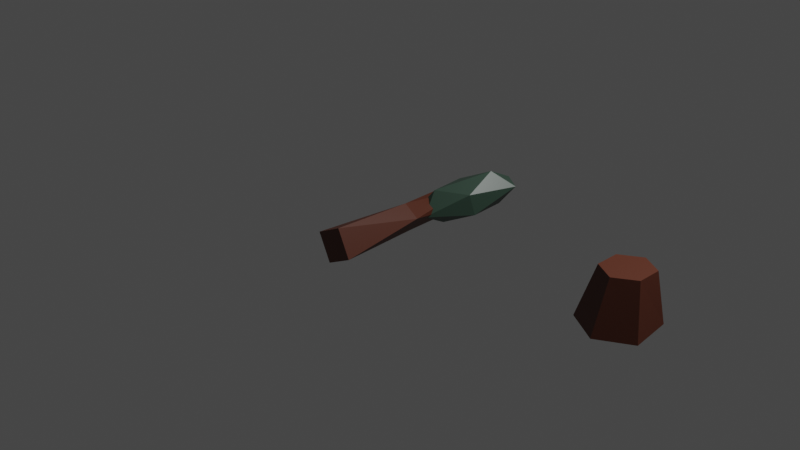 # Source: tree.blend  (saved by Blender 2.82.7; exported with 4.5.12 LTS)
import bpy
from mathutils import Matrix  # noqa: F401  (used for matrix-valued properties, if any)

bpy.ops.wm.read_factory_settings(use_empty=True)
scene = bpy.context.scene
scene.name = 'Scene'

# ---- collections
col_collection = bpy.data.collections.new('Collection'); scene.collection.children.link(col_collection)

# ---- materials (node trees are filled in below, after node groups)
mat_branch = bpy.data.materials.new('Branch')
mat_branch.use_transparent_shadow = False
mat_leaf = bpy.data.materials.new('Leaf')
mat_leaf.alpha_threshold = 0.0
mat_leaf.use_transparent_shadow = False
mat_leaf.line_color = (0.0, 0.0, 0.0, 1.0)

# ---- material node trees
mat_branch.use_nodes = True; mat_branch.node_tree.nodes.clear()
_N = mat_branch.node_tree.nodes; _L = mat_branch.node_tree.links
n0 = _N.new('ShaderNodeOutputMaterial'); n0.name = 'Material Output'; n0.location = (300, 300)
n1 = _N.new('ShaderNodeBsdfPrincipled'); n1.name = 'Principled BSDF'; n1.location = (10, 300)
n1.distribution = 'GGX'
n1.subsurface_method = 'BURLEY'
n1.inputs[0].default_value = (0.1025, 0.0264, 0.0122, 1.0)
n1.inputs[3].default_value = 1.45
n1.inputs[27].default_value = (0.0, 0.0, 0.0, 1.0)
n1.inputs[28].default_value = 1.0
_L.new(n1.outputs[0], n0.inputs[0])
n0.is_active_output = True
mat_leaf.use_nodes = True; mat_leaf.node_tree.nodes.clear()
_N = mat_leaf.node_tree.nodes; _L = mat_leaf.node_tree.links
n0 = _N.new('ShaderNodeOutputMaterial'); n0.name = 'Material Output'; n0.location = (300, 300)
n1 = _N.new('ShaderNodeBsdfPrincipled'); n1.name = 'Principled BSDF'; n1.location = (10, 300)
n1.distribution = 'GGX'
n1.subsurface_method = 'BURLEY'
n1.inputs[0].default_value = (0.04103, 0.07658, 0.0555, 1.0)
n1.inputs[2].default_value = 0.4
n1.inputs[3].default_value = 1.45
n1.inputs[27].default_value = (0.0, 0.0, 0.0, 1.0)
n1.inputs[28].default_value = 1.0
_L.new(n1.outputs[0], n0.inputs[0])
n0.is_active_output = True

# ---- world
world_world = bpy.data.worlds.new('World'); scene.world = world_world
world_world.use_nodes = True; world_world.node_tree.nodes.clear()
_N = world_world.node_tree.nodes; _L = world_world.node_tree.links
n0 = _N.new('ShaderNodeOutputWorld'); n0.name = 'World Output'; n0.location = (300, 300)
n1 = _N.new('ShaderNodeBackground'); n1.name = 'Background'; n1.location = (10, 300)
n1.inputs[0].default_value = (0.05088, 0.05088, 0.05088, 1.0)
_L.new(n1.outputs[0], n0.inputs[0])
n0.is_active_output = True
world_world.color = (0.05088, 0.05088, 0.05088)
world_world.use_sun_shadow = False
world_world.sun_shadow_jitter_overblur = 0.0

# ---- cameras
cam_camera = bpy.data.cameras.new('Camera')
cam_camera.clip_end = 100.0
cam_camera.ortho_scale = 7.314

# ---- lights
light_light = bpy.data.lights.new('Light', 'POINT')
light_light.transmission_factor = 0.0
light_light.energy = 1000.0
light_light.shadow_soft_size = 0.1
light_light.shadow_maximum_resolution = 0.006
light_light.use_absolute_resolution = True

# ---- meshes
me_cube_004 = bpy.data.meshes.new('Cube.004')
me_cube_004.from_pydata([(0.05444, -0.139, -0.1279), (-0.05444, -0.139, 0.1279), (0.05444, 0.139, -0.1279), (-0.05444, 0.139, 0.1279), (2.295, -0.04353, -0.05337), (2.295, -0.04353, 0.05338), (2.357, 0.04353, -0.05337), (2.357, 0.04353, 0.05338), (0.8771, 0.2153, 0.0758), (0.8045, 0.2153, 0.2712), (0.8771, 0.006796, 0.0758), (0.8045, 0.006796, 0.2712), (-0.4938, 4.061, -3.571), (0.7443, -5.05, 2.915), (-0.8879, 4.089, -3.392), (0.6277, -5.041, 2.968), (-0.977, 4.383, -2.945), (0.6013, -4.955, 3.1), (-0.672, 4.649, -2.677), (0.6915, -4.876, 3.18), (-0.278, 4.62, -2.856), (0.8081, -4.884, 3.126), (-0.1889, 4.327, -3.304), (0.8345, -4.971, 2.994), (-0.3106, 0.6955, -0.9321), (0.7577, -2.517, 1.036), (0.5505, -2.422, 1.083), (-0.6353, 0.8149, -0.8443), (0.5032, -2.266, 1.32), (-0.7085, 1.056, -0.477), (0.6631, -2.205, 1.511), (-0.4569, 1.178, -0.1975), (0.8703, -2.3, 1.464), (-0.1322, 1.058, -0.2853), (0.9176, -2.456, 1.227), (-0.05903, 0.8173, -0.6526), (0.6197, -2.743, 1.721), (0.7067, -2.913, 1.809), (0.5804, -2.873, 1.55), (0.6674, -3.044, 1.638), (-0.6905, -2.817, 2.186), (-0.6807, -2.887, 2.232), (-0.7388, -2.857, 2.146), (-0.7289, -2.928, 2.193), (0.1098, -3.037, 1.773), (0.1701, -3.167, 1.843), (0.1393, -2.939, 1.901), (0.1996, -3.069, 1.971), (0.6684, -3.528, 2.2), (0.7167, -3.613, 2.082), (0.6084, -3.452, 2.107), (0.6567, -3.537, 1.989), (-0.5065, -4.032, 3.021), (-0.5097, -4.077, 2.989), (-0.5571, -4.022, 3.016), (-0.5603, -4.067, 2.985), (0.1629, -3.701, 2.343), (0.1943, -3.769, 2.257), (0.2079, -3.758, 2.412), (0.2393, -3.825, 2.327), (0.3943, -1.859, 0.8863), (0.4763, -1.936, 1.165), (0.5777, -2.009, 0.7567), (0.6597, -2.086, 1.035), (-0.7275, -3.711, -0.02489), (-0.7175, -3.778, 0.07246), (-0.7029, -3.806, -0.09125), (-0.6929, -3.874, 0.006105), (0.2097, -2.823, 0.5637), (0.2667, -2.89, 0.7722), (0.0721, -2.711, 0.6609), (0.1291, -2.778, 0.8694), (0.03102, -0.786, 0.3743), (0.2558, -0.7837, 0.3562), (0.01882, -0.6616, 0.1341), (0.2436, -0.6593, 0.116), (-1.046, -3.137, -0.7782), (-0.9745, -3.184, -0.807), (-1.08, -3.163, -0.8823), (-1.009, -3.21, -0.9112), (-0.2609, -1.584, -0.3723), (-0.09436, -1.593, -0.3911), (-0.2517, -1.677, -0.1922), (-0.08521, -1.687, -0.2109), (0.2105, -0.544, 0.4729), (0.16, -0.8041, 0.34), (0.07419, -0.411, 0.3162), (0.02368, -0.6711, 0.1832), (-1.037, 0.2454, 2.766), (-1.082, 0.1533, 2.758), (-1.112, 0.3094, 2.782), (-1.157, 0.2172, 2.774), (-0.478, -0.2536, 1.122), (-0.5221, -0.4486, 1.031), (-0.3757, -0.3534, 1.24), (-0.4199, -0.5483, 1.149), (0.4615, -1.911, 0.7283), (0.3526, -1.911, 0.984), (0.4615, -1.633, 0.7283), (0.3526, -1.633, 0.984), (2.702, -1.816, 0.8027), (2.702, -1.816, 0.9095), (2.764, -1.729, 0.8027), (2.764, -1.729, 0.9095), (1.284, -1.557, 0.9319), (1.212, -1.557, 1.127), (1.284, -1.766, 0.9319), (1.212, -1.766, 1.127), (0.7336, -4.204, 2.298), (0.7135, -4.172, 2.511), (0.7688, -4.004, 2.276), (0.7488, -3.973, 2.489), (2.262, -4.699, 1.599), (2.284, -4.697, 1.673), (2.315, -4.652, 1.572), (2.337, -4.65, 1.646), (1.372, -4.154, 2.138), (1.363, -4.132, 2.297), (1.345, -4.303, 2.155), (1.337, -4.282, 2.314), (-0.2839, 0.9594, -0.8369), (-0.1295, 1.088, -0.6493), (-0.2224, 1.139, -1.038), (-0.068, 1.268, -0.8501), (0.4452, -1.383, -2.56), (0.523, -1.378, -2.516), (0.4825, -1.393, -2.669), (0.5602, -1.388, -2.625), (0.1828, 0.3142, -1.627), (0.3039, 0.4012, -1.492), (0.1366, 0.1792, -1.477), (0.2577, 0.2662, -1.341), (0.7852, -3.805, 2.362), (0.72, -3.881, 2.293), (0.7362, -3.704, 2.335), (0.671, -3.781, 2.266), (0.628, -3.473, 3.829), (0.5984, -3.498, 3.83), (0.6093, -3.433, 3.862), (0.5797, -3.458, 3.863), (0.6222, -3.61, 2.872), (0.5719, -3.667, 2.826), (0.659, -3.685, 2.892), (0.6087, -3.742, 2.846), (2.268, -4.487, 1.785), (1.7, -4.147, 2.335), (2.437, -4.436, 1.866), (2.718, -4.741, 1.355), (2.039, -4.72, 1.301), (1.468, -4.382, 2.025), (2.108, -4.193, 2.434), (2.71, -4.628, 1.913), (2.734, -4.866, 1.69), (1.699, -4.865, 1.838), (1.483, -4.459, 2.443), (2.075, -4.911, 2.038), (-0.3387, -3.961, 3.058), (-0.51, -3.653, 3.48), (-0.212, -3.958, 3.066), (-0.2005, -4.195, 2.724), (-0.6175, -4.064, 2.83), (-0.7512, -3.766, 3.364), (-0.2483, -3.759, 3.463), (-0.06348, -4.142, 3.065), (-0.1316, -4.304, 2.95), (-0.72, -4.137, 3.262), (-0.6585, -3.843, 3.636), (-0.455, -4.243, 3.316), (0.6702, -3.535, 3.799), (0.4447, -3.129, 4.355), (0.8368, -3.528, 3.809), (0.8521, -3.845, 3.362), (0.304, -3.69, 3.514), (0.1272, -3.277, 4.202), (0.788, -3.245, 4.316), (1.03, -3.73, 3.779), (0.9401, -3.93, 3.618), (0.1652, -3.707, 4.025), (0.2463, -3.32, 4.517), (0.5124, -3.812, 4.071), (2.745, -1.605, 0.8976), (2.106, -1.53, 1.115), (2.857, -1.5, 1.075), (3.246, -1.651, 0.7302), (2.702, -1.879, 0.2885), (2.023, -1.819, 0.6704), (2.424, -1.43, 1.443), (3.099, -1.585, 1.266), (3.207, -1.788, 1.051), (2.33, -2.181, 0.594), (1.955, -1.916, 1.071), (2.6, -2.1, 0.9987), (-0.9684, 0.1393, 2.355), (-0.6376, 1.021, 3.301), (-0.7966, -0.004326, 2.175), (-1.22, -0.5459, 1.605), (-1.585, 0.2071, 2.421), (-1.114, 1.085, 3.481), (-0.3779, 0.5386, 2.865), (-0.713, -0.4583, 1.93), (-0.9952, -0.6768, 1.842), (-1.378, 0.4406, 3.244), (-0.7995, 0.9952, 3.756), (-1.052, -0.01007, 2.912)], [], [(0, 1, 3, 2), (8, 9, 7, 6), (6, 7, 5, 4), (10, 11, 1, 0), (8, 6, 4, 10), (9, 3, 1, 11), (7, 9, 11, 5), (2, 8, 10, 0), (4, 5, 11, 10), (2, 3, 9, 8), (25, 13, 15, 26), (26, 15, 17, 28), (28, 17, 19, 30), (30, 19, 21, 32), (15, 13, 23, 21, 19, 17), (32, 21, 23, 34), (34, 23, 13, 25), (12, 14, 16, 18, 20, 22), (22, 35, 24, 12), (35, 34, 25, 24), (20, 33, 35, 22), (33, 32, 34, 35), (18, 31, 33, 20), (31, 30, 32, 33), (16, 29, 31, 18), (29, 28, 30, 31), (14, 27, 29, 16), (27, 26, 28, 29), (12, 24, 27, 14), (24, 25, 26, 27), (36, 37, 39, 38), (44, 45, 43, 42), (42, 43, 41, 40), (46, 47, 37, 36), (44, 42, 40, 46), (45, 39, 37, 47), (43, 45, 47, 41), (38, 44, 46, 36), (40, 41, 47, 46), (38, 39, 45, 44), (48, 49, 51, 50), (56, 57, 55, 54), (54, 55, 53, 52), (58, 59, 49, 48), (56, 54, 52, 58), (57, 51, 49, 59), (55, 57, 59, 53), (50, 56, 58, 48), (52, 53, 59, 58), (50, 51, 57, 56), (60, 61, 63, 62), (68, 69, 67, 66), (66, 67, 65, 64), (70, 71, 61, 60), (68, 66, 64, 70), (69, 63, 61, 71), (67, 69, 71, 65), (62, 68, 70, 60), (64, 65, 71, 70), (62, 63, 69, 68), (72, 73, 75, 74), (80, 81, 79, 78), (78, 79, 77, 76), (82, 83, 73, 72), (80, 78, 76, 82), (81, 75, 73, 83), (79, 81, 83, 77), (74, 80, 82, 72), (76, 77, 83, 82), (74, 75, 81, 80), (84, 85, 87, 86), (92, 93, 91, 90), (90, 91, 89, 88), (94, 95, 85, 84), (92, 90, 88, 94), (93, 87, 85, 95), (91, 93, 95, 89), (86, 92, 94, 84), (88, 89, 95, 94), (86, 87, 93, 92), (96, 97, 99, 98), (104, 105, 103, 102), (102, 103, 101, 100), (106, 107, 97, 96), (104, 102, 100, 106), (105, 99, 97, 107), (103, 105, 107, 101), (98, 104, 106, 96), (100, 101, 107, 106), (98, 99, 105, 104), (108, 109, 111, 110), (116, 117, 115, 114), (114, 115, 113, 112), (118, 119, 109, 108), (116, 114, 112, 118), (117, 111, 109, 119), (115, 117, 119, 113), (110, 116, 118, 108), (112, 113, 119, 118), (110, 111, 117, 116), (120, 121, 123, 122), (128, 129, 127, 126), (126, 127, 125, 124), (130, 131, 121, 120), (128, 126, 124, 130), (129, 123, 121, 131), (127, 129, 131, 125), (122, 128, 130, 120), (124, 125, 131, 130), (122, 123, 129, 128), (132, 133, 135, 134), (140, 141, 139, 138), (138, 139, 137, 136), (142, 143, 133, 132), (140, 138, 136, 142), (141, 135, 133, 143), (139, 141, 143, 137), (134, 140, 142, 132), (136, 137, 143, 142), (134, 135, 141, 140), (144, 145, 146), (145, 144, 149), (144, 146, 147), (144, 147, 148), (144, 148, 149), (145, 149, 154), (146, 145, 150), (147, 146, 151), (148, 147, 152), (149, 148, 153), (145, 154, 150), (146, 150, 151), (147, 151, 152), (148, 152, 153), (149, 153, 154), (150, 154, 155), (151, 150, 155), (152, 151, 155), (153, 152, 155), (154, 153, 155), (156, 157, 158), (157, 156, 161), (156, 158, 159), (156, 159, 160), (156, 160, 161), (157, 161, 166), (158, 157, 162), (159, 158, 163), (160, 159, 164), (161, 160, 165), (157, 166, 162), (158, 162, 163), (159, 163, 164), (160, 164, 165), (161, 165, 166), (162, 166, 167), (163, 162, 167), (164, 163, 167), (165, 164, 167), (166, 165, 167), (168, 169, 170), (169, 168, 173), (168, 170, 171), (168, 171, 172), (168, 172, 173), (169, 173, 178), (170, 169, 174), (171, 170, 175), (172, 171, 176), (173, 172, 177), (169, 178, 174), (170, 174, 175), (171, 175, 176), (172, 176, 177), (173, 177, 178), (174, 178, 179), (175, 174, 179), (176, 175, 179), (177, 176, 179), (178, 177, 179), (180, 181, 182), (181, 180, 185), (180, 182, 183), (180, 183, 184), (180, 184, 185), (181, 185, 190), (182, 181, 186), (183, 182, 187), (184, 183, 188), (185, 184, 189), (181, 190, 186), (182, 186, 187), (183, 187, 188), (184, 188, 189), (185, 189, 190), (186, 190, 191), (187, 186, 191), (188, 187, 191), (189, 188, 191), (190, 189, 191), (192, 193, 194), (193, 192, 197), (192, 194, 195), (192, 195, 196), (192, 196, 197), (193, 197, 202), (194, 193, 198), (195, 194, 199), (196, 195, 200), (197, 196, 201), (193, 202, 198), (194, 198, 199), (195, 199, 200), (196, 200, 201), (197, 201, 202), (198, 202, 203), (199, 198, 203), (200, 199, 203), (201, 200, 203), (202, 201, 203)])
me_cube_004.polygons.foreach_set('material_index', [0, 0, 0, 0, 0, 0, 0, 0, 0, 0, 0, 0, 0, 0, 0, 0, 0, 0, 0, 0, 0, 0, 0, 0, 0, 0, 0, 0, 0, 0, 0, 0, 0, 0, 0, 0, 0, 0, 0, 0, 0, 0, 0, 0, 0, 0, 0, 0, 0, 0, 0, 0, 0, 0, 0, 0, 0, 0, 0, 0, 0, 0, 0, 0, 0, 0, 0, 0, 0, 0, 0, 0, 0, 0, 0, 0, 0, 0, 0, 0, 0, 0, 0, 0, 0, 0, 0, 0, 0, 0, 0, 0, 0, 0, 0, 0, 0, 0, 0, 0, 0, 0, 0, 0, 0, 0, 0, 0, 0, 0, 0, 0, 0, 0, 0, 0, 0, 0, 0, 0, 1, 1, 1, 1, 1, 1, 1, 1, 1, 1, 1, 1, 1, 1, 1, 1, 1, 1, 1, 1, 1, 1, 1, 1, 1, 1, 1, 1, 1, 1, 1, 1, 1, 1, 1, 1, 1, 1, 1, 1, 1, 1, 1, 1, 1, 1, 1, 1, 1, 1, 1, 1, 1, 1, 1, 1, 1, 1, 1, 1, 1, 1, 1, 1, 1, 1, 1, 1, 1, 1, 1, 1, 1, 1, 1, 1, 1, 1, 1, 1, 1, 1, 1, 1, 1, 1, 1, 1, 1, 1, 1, 1, 1, 1, 1, 1, 1, 1, 1, 1])
_uv = me_cube_004.uv_layers.new(name='UVMap')
_uv.uv.foreach_set('vector', [0.375, 0.0, 0.625, 0.0, 0.625, 0.25, 0.375, 0.25, 0.375, 0.3337, 0.625, 0.3337, 0.625, 0.5, 0.375, 0.5, 0.375, 0.5, 0.625, 0.5, 0.625, 0.75, 0.375, 0.75, 0.375, 0.9163, 0.625, 0.9163, 0.625, 1.0, 0.375, 1.0, 0.2087, 0.5, 0.375, 0.5, 0.375, 0.75, 0.2087, 0.75, 0.7913, 0.5, 0.875, 0.5, 0.875, 0.75, 0.7913, 0.75, 0.625, 0.5, 0.7913, 0.5, 0.7913, 0.75, 0.625, 0.75, 0.125, 0.5, 0.2087, 0.5, 0.2087, 0.75, 0.125, 0.75, 0.375, 0.75, 0.625, 0.75, 0.625, 0.9163, 0.375, 0.9163, 0.375, 0.25, 0.625, 0.25, 0.625, 0.3337, 0.375, 0.3337, 1.0, 0.8333, 1.0, 1.0, 0.8333, 1.0, 0.8333, 0.8333, 0.8333, 0.8333, 0.8333, 1.0, 0.6667, 1.0, 0.6667, 0.8333, 0.6667, 0.8333, 0.6667, 1.0, 0.5, 1.0, 0.5, 0.8333, 0.5, 0.8333, 0.5, 1.0, 0.3333, 1.0, 0.3333, 0.8333, 0.4578, 0.37, 0.25, 0.49, 0.04215, 0.37, 0.04215, 0.13, 0.25, 0.01, 0.4578, 0.13, 0.3333, 0.8333, 0.3333, 1.0, 0.1667, 1.0, 0.1667, 0.8333, 0.1667, 0.8333, 0.1667, 1.0, -8.941e-08, 1.0, -8.941e-08, 0.8333, 0.75, 0.49, 0.9578, 0.37, 0.9578, 0.13, 0.75, 0.01, 0.5422, 0.13, 0.5422, 0.37, 0.1667, 0.5, 0.1667, 0.6667, -8.941e-08, 0.6667, -8.941e-08, 0.5, 0.1667, 0.6667, 0.1667, 0.8333, -8.941e-08, 0.8333, -8.941e-08, 0.6667, 0.3333, 0.5, 0.3333, 0.6667, 0.1667, 0.6667, 0.1667, 0.5, 0.3333, 0.6667, 0.3333, 0.8333, 0.1667, 0.8333, 0.1667, 0.6667, 0.5, 0.5, 0.5, 0.6667, 0.3333, 0.6667, 0.3333, 0.5, 0.5, 0.6667, 0.5, 0.8333, 0.3333, 0.8333, 0.3333, 0.6667, 0.6667, 0.5, 0.6667, 0.6667, 0.5, 0.6667, 0.5, 0.5, 0.6667, 0.6667, 0.6667, 0.8333, 0.5, 0.8333, 0.5, 0.6667, 0.8333, 0.5, 0.8333, 0.6667, 0.6667, 0.6667, 0.6667, 0.5, 0.8333, 0.6667, 0.8333, 0.8333, 0.6667, 0.8333, 0.6667, 0.6667, 1.0, 0.5, 1.0, 0.6667, 0.8333, 0.6667, 0.8333, 0.5, 1.0, 0.6667, 1.0, 0.8333, 0.8333, 0.8333, 0.8333, 0.6667, 0.375, 0.0, 0.625, 0.0, 0.625, 0.25, 0.375, 0.25, 0.375, 0.3337, 0.625, 0.3337, 0.625, 0.5, 0.375, 0.5, 0.375, 0.5, 0.625, 0.5, 0.625, 0.75, 0.375, 0.75, 0.375, 0.9163, 0.625, 0.9163, 0.625, 1.0, 0.375, 1.0, 0.2087, 0.5, 0.375, 0.5, 0.375, 0.75, 0.2087, 0.75, 0.7913, 0.5, 0.875, 0.5, 0.875, 0.75, 0.7913, 0.75, 0.625, 0.5, 0.7913, 0.5, 0.7913, 0.75, 0.625, 0.75, 0.125, 0.5, 0.2087, 0.5, 0.2087, 0.75, 0.125, 0.75, 0.375, 0.75, 0.625, 0.75, 0.625, 0.9163, 0.375, 0.9163, 0.375, 0.25, 0.625, 0.25, 0.625, 0.3337, 0.375, 0.3337, 0.375, 0.0, 0.625, 0.0, 0.625, 0.25, 0.375, 0.25, 0.375, 0.3337, 0.625, 0.3337, 0.625, 0.5, 0.375, 0.5, 0.375, 0.5, 0.625, 0.5, 0.625, 0.75, 0.375, 0.75, 0.375, 0.9163, 0.625, 0.9163, 0.625, 1.0, 0.375, 1.0, 0.2087, 0.5, 0.375, 0.5, 0.375, 0.75, 0.2087, 0.75, 0.7913, 0.5, 0.875, 0.5, 0.875, 0.75, 0.7913, 0.75, 0.625, 0.5, 0.7913, 0.5, 0.7913, 0.75, 0.625, 0.75, 0.125, 0.5, 0.2087, 0.5, 0.2087, 0.75, 0.125, 0.75, 0.375, 0.75, 0.625, 0.75, 0.625, 0.9163, 0.375, 0.9163, 0.375, 0.25, 0.625, 0.25, 0.625, 0.3337, 0.375, 0.3337, 0.375, 0.0, 0.625, 0.0, 0.625, 0.25, 0.375, 0.25, 0.375, 0.3337, 0.625, 0.3337, 0.625, 0.5, 0.375, 0.5, 0.375, 0.5, 0.625, 0.5, 0.625, 0.75, 0.375, 0.75, 0.375, 0.9163, 0.625, 0.9163, 0.625, 1.0, 0.375, 1.0, 0.2087, 0.5, 0.375, 0.5, 0.375, 0.75, 0.2087, 0.75, 0.7913, 0.5, 0.875, 0.5, 0.875, 0.75, 0.7913, 0.75, 0.625, 0.5, 0.7913, 0.5, 0.7913, 0.75, 0.625, 0.75, 0.125, 0.5, 0.2087, 0.5, 0.2087, 0.75, 0.125, 0.75, 0.375, 0.75, 0.625, 0.75, 0.625, 0.9163, 0.375, 0.9163, 0.375, 0.25, 0.625, 0.25, 0.625, 0.3337, 0.375, 0.3337, 0.375, 0.0, 0.625, 0.0, 0.625, 0.25, 0.375, 0.25, 0.375, 0.3337, 0.625, 0.3337, 0.625, 0.5, 0.375, 0.5, 0.375, 0.5, 0.625, 0.5, 0.625, 0.75, 0.375, 0.75, 0.375, 0.9163, 0.625, 0.9163, 0.625, 1.0, 0.375, 1.0, 0.2087, 0.5, 0.375, 0.5, 0.375, 0.75, 0.2087, 0.75, 0.7913, 0.5, 0.875, 0.5, 0.875, 0.75, 0.7913, 0.75, 0.625, 0.5, 0.7913, 0.5, 0.7913, 0.75, 0.625, 0.75, 0.125, 0.5, 0.2087, 0.5, 0.2087, 0.75, 0.125, 0.75, 0.375, 0.75, 0.625, 0.75, 0.625, 0.9163, 0.375, 0.9163, 0.375, 0.25, 0.625, 0.25, 0.625, 0.3337, 0.375, 0.3337, 0.375, 0.0, 0.625, 0.0, 0.625, 0.25, 0.375, 0.25, 0.375, 0.3337, 0.625, 0.3337, 0.625, 0.5, 0.375, 0.5, 0.375, 0.5, 0.625, 0.5, 0.625, 0.75, 0.375, 0.75, 0.375, 0.9163, 0.625, 0.9163, 0.625, 1.0, 0.375, 1.0, 0.2087, 0.5, 0.375, 0.5, 0.375, 0.75, 0.2087, 0.75, 0.7913, 0.5, 0.875, 0.5, 0.875, 0.75, 0.7913, 0.75, 0.625, 0.5, 0.7913, 0.5, 0.7913, 0.75, 0.625, 0.75, 0.125, 0.5, 0.2087, 0.5, 0.2087, 0.75, 0.125, 0.75, 0.375, 0.75, 0.625, 0.75, 0.625, 0.9163, 0.375, 0.9163, 0.375, 0.25, 0.625, 0.25, 0.625, 0.3337, 0.375, 0.3337, 0.375, 0.0, 0.625, 0.0, 0.625, 0.25, 0.375, 0.25, 0.375, 0.3337, 0.625, 0.3337, 0.625, 0.5, 0.375, 0.5, 0.375, 0.5, 0.625, 0.5, 0.625, 0.75, 0.375, 0.75, 0.375, 0.9163, 0.625, 0.9163, 0.625, 1.0, 0.375, 1.0, 0.2087, 0.5, 0.375, 0.5, 0.375, 0.75, 0.2087, 0.75, 0.7913, 0.5, 0.875, 0.5, 0.875, 0.75, 0.7913, 0.75, 0.625, 0.5, 0.7913, 0.5, 0.7913, 0.75, 0.625, 0.75, 0.125, 0.5, 0.2087, 0.5, 0.2087, 0.75, 0.125, 0.75, 0.375, 0.75, 0.625, 0.75, 0.625, 0.9163, 0.375, 0.9163, 0.375, 0.25, 0.625, 0.25, 0.625, 0.3337, 0.375, 0.3337, 0.375, 0.0, 0.625, 0.0, 0.625, 0.25, 0.375, 0.25, 0.375, 0.3337, 0.625, 0.3337, 0.625, 0.5, 0.375, 0.5, 0.375, 0.5, 0.625, 0.5, 0.625, 0.75, 0.375, 0.75, 0.375, 0.9163, 0.625, 0.9163, 0.625, 1.0, 0.375, 1.0, 0.2087, 0.5, 0.375, 0.5, 0.375, 0.75, 0.2087, 0.75, 0.7913, 0.5, 0.875, 0.5, 0.875, 0.75, 0.7913, 0.75, 0.625, 0.5, 0.7913, 0.5, 0.7913, 0.75, 0.625, 0.75, 0.125, 0.5, 0.2087, 0.5, 0.2087, 0.75, 0.125, 0.75, 0.375, 0.75, 0.625, 0.75, 0.625, 0.9163, 0.375, 0.9163, 0.375, 0.25, 0.625, 0.25, 0.625, 0.3337, 0.375, 0.3337, 0.375, 0.0, 0.625, 0.0, 0.625, 0.25, 0.375, 0.25, 0.375, 0.3337, 0.625, 0.3337, 0.625, 0.5, 0.375, 0.5, 0.375, 0.5, 0.625, 0.5, 0.625, 0.75, 0.375, 0.75, 0.375, 0.9163, 0.625, 0.9163, 0.625, 1.0, 0.375, 1.0, 0.2087, 0.5, 0.375, 0.5, 0.375, 0.75, 0.2087, 0.75, 0.7913, 0.5, 0.875, 0.5, 0.875, 0.75, 0.7913, 0.75, 0.625, 0.5, 0.7913, 0.5, 0.7913, 0.75, 0.625, 0.75, 0.125, 0.5, 0.2087, 0.5, 0.2087, 0.75, 0.125, 0.75, 0.375, 0.75, 0.625, 0.75, 0.625, 0.9163, 0.375, 0.9163, 0.375, 0.25, 0.625, 0.25, 0.625, 0.3337, 0.375, 0.3337, 0.375, 0.0, 0.625, 0.0, 0.625, 0.25, 0.375, 0.25, 0.375, 0.3337, 0.625, 0.3337, 0.625, 0.5, 0.375, 0.5, 0.375, 0.5, 0.625, 0.5, 0.625, 0.75, 0.375, 0.75, 0.375, 0.9163, 0.625, 0.9163, 0.625, 1.0, 0.375, 1.0, 0.2087, 0.5, 0.375, 0.5, 0.375, 0.75, 0.2087, 0.75, 0.7913, 0.5, 0.875, 0.5, 0.875, 0.75, 0.7913, 0.75, 0.625, 0.5, 0.7913, 0.5, 0.7913, 0.75, 0.625, 0.75, 0.125, 0.5, 0.2087, 0.5, 0.2087, 0.75, 0.125, 0.75, 0.375, 0.75, 0.625, 0.75, 0.625, 0.9163, 0.375, 0.9163, 0.375, 0.25, 0.625, 0.25, 0.625, 0.3337, 0.375, 0.3337, 0.8182, 0.0, 0.7273, 0.1575, 0.9091, 0.1575, 0.7273, 0.1575, 0.6364, 0.0, 0.5455, 0.1575, 0.09091, 0.0, 0.0, 0.1575, 0.1818, 0.1575, 0.2727, 0.0, 0.1818, 0.1575, 0.3636, 0.1575, 0.4545, 0.0, 0.3636, 0.1575, 0.5455, 0.1575, 0.7273, 0.1575, 0.5455, 0.1575, 0.6364, 0.3149, 0.9091, 0.1575, 0.7273, 0.1575, 0.8182, 0.3149, 0.1818, 0.1575, 0.0, 0.1575, 0.09091, 0.3149, 0.3636, 0.1575, 0.1818, 0.1575, 0.2727, 0.3149, 0.5455, 0.1575, 0.3636, 0.1575, 0.4545, 0.3149, 0.7273, 0.1575, 0.6364, 0.3149, 0.8182, 0.3149, 0.9091, 0.1575, 0.8182, 0.3149, 1.0, 0.3149, 0.1818, 0.1575, 0.09091, 0.3149, 0.2727, 0.3149, 0.3636, 0.1575, 0.2727, 0.3149, 0.4545, 0.3149, 0.5455, 0.1575, 0.4545, 0.3149, 0.6364, 0.3149, 0.8182, 0.3149, 0.6364, 0.3149, 0.7273, 0.4724, 1.0, 0.3149, 0.8182, 0.3149, 0.9091, 0.4724, 0.2727, 0.3149, 0.09091, 0.3149, 0.1818, 0.4724, 0.4545, 0.3149, 0.2727, 0.3149, 0.3636, 0.4724, 0.6364, 0.3149, 0.4545, 0.3149, 0.5455, 0.4724, 0.8182, 0.0, 0.7273, 0.1575, 0.9091, 0.1575, 0.7273, 0.1575, 0.6364, 0.0, 0.5455, 0.1575, 0.09091, 0.0, 0.0, 0.1575, 0.1818, 0.1575, 0.2727, 0.0, 0.1818, 0.1575, 0.3636, 0.1575, 0.4545, 0.0, 0.3636, 0.1575, 0.5455, 0.1575, 0.7273, 0.1575, 0.5455, 0.1575, 0.6364, 0.3149, 0.9091, 0.1575, 0.7273, 0.1575, 0.8182, 0.3149, 0.1818, 0.1575, 0.0, 0.1575, 0.09091, 0.3149, 0.3636, 0.1575, 0.1818, 0.1575, 0.2727, 0.3149, 0.5455, 0.1575, 0.3636, 0.1575, 0.4545, 0.3149, 0.7273, 0.1575, 0.6364, 0.3149, 0.8182, 0.3149, 0.9091, 0.1575, 0.8182, 0.3149, 1.0, 0.3149, 0.1818, 0.1575, 0.09091, 0.3149, 0.2727, 0.3149, 0.3636, 0.1575, 0.2727, 0.3149, 0.4545, 0.3149, 0.5455, 0.1575, 0.4545, 0.3149, 0.6364, 0.3149, 0.8182, 0.3149, 0.6364, 0.3149, 0.7273, 0.4724, 1.0, 0.3149, 0.8182, 0.3149, 0.9091, 0.4724, 0.2727, 0.3149, 0.09091, 0.3149, 0.1818, 0.4724, 0.4545, 0.3149, 0.2727, 0.3149, 0.3636, 0.4724, 0.6364, 0.3149, 0.4545, 0.3149, 0.5455, 0.4724, 0.8182, 0.0, 0.7273, 0.1575, 0.9091, 0.1575, 0.7273, 0.1575, 0.6364, 0.0, 0.5455, 0.1575, 0.09091, 0.0, 0.0, 0.1575, 0.1818, 0.1575, 0.2727, 0.0, 0.1818, 0.1575, 0.3636, 0.1575, 0.4545, 0.0, 0.3636, 0.1575, 0.5455, 0.1575, 0.7273, 0.1575, 0.5455, 0.1575, 0.6364, 0.3149, 0.9091, 0.1575, 0.7273, 0.1575, 0.8182, 0.3149, 0.1818, 0.1575, 0.0, 0.1575, 0.09091, 0.3149, 0.3636, 0.1575, 0.1818, 0.1575, 0.2727, 0.3149, 0.5455, 0.1575, 0.3636, 0.1575, 0.4545, 0.3149, 0.7273, 0.1575, 0.6364, 0.3149, 0.8182, 0.3149, 0.9091, 0.1575, 0.8182, 0.3149, 1.0, 0.3149, 0.1818, 0.1575, 0.09091, 0.3149, 0.2727, 0.3149, 0.3636, 0.1575, 0.2727, 0.3149, 0.4545, 0.3149, 0.5455, 0.1575, 0.4545, 0.3149, 0.6364, 0.3149, 0.8182, 0.3149, 0.6364, 0.3149, 0.7273, 0.4724, 1.0, 0.3149, 0.8182, 0.3149, 0.9091, 0.4724, 0.2727, 0.3149, 0.09091, 0.3149, 0.1818, 0.4724, 0.4545, 0.3149, 0.2727, 0.3149, 0.3636, 0.4724, 0.6364, 0.3149, 0.4545, 0.3149, 0.5455, 0.4724, 0.8182, 0.0, 0.7273, 0.1575, 0.9091, 0.1575, 0.7273, 0.1575, 0.6364, 0.0, 0.5455, 0.1575, 0.09091, 0.0, 0.0, 0.1575, 0.1818, 0.1575, 0.2727, 0.0, 0.1818, 0.1575, 0.3636, 0.1575, 0.4545, 0.0, 0.3636, 0.1575, 0.5455, 0.1575, 0.7273, 0.1575, 0.5455, 0.1575, 0.6364, 0.3149, 0.9091, 0.1575, 0.7273, 0.1575, 0.8182, 0.3149, 0.1818, 0.1575, 0.0, 0.1575, 0.09091, 0.3149, 0.3636, 0.1575, 0.1818, 0.1575, 0.2727, 0.3149, 0.5455, 0.1575, 0.3636, 0.1575, 0.4545, 0.3149, 0.7273, 0.1575, 0.6364, 0.3149, 0.8182, 0.3149, 0.9091, 0.1575, 0.8182, 0.3149, 1.0, 0.3149, 0.1818, 0.1575, 0.09091, 0.3149, 0.2727, 0.3149, 0.3636, 0.1575, 0.2727, 0.3149, 0.4545, 0.3149, 0.5455, 0.1575, 0.4545, 0.3149, 0.6364, 0.3149, 0.8182, 0.3149, 0.6364, 0.3149, 0.7273, 0.4724, 1.0, 0.3149, 0.8182, 0.3149, 0.9091, 0.4724, 0.2727, 0.3149, 0.09091, 0.3149, 0.1818, 0.4724, 0.4545, 0.3149, 0.2727, 0.3149, 0.3636, 0.4724, 0.6364, 0.3149, 0.4545, 0.3149, 0.5455, 0.4724, 0.8182, 0.0, 0.7273, 0.1575, 0.9091, 0.1575, 0.7273, 0.1575, 0.6364, 0.0, 0.5455, 0.1575, 0.09091, 0.0, 0.0, 0.1575, 0.1818, 0.1575, 0.2727, 0.0, 0.1818, 0.1575, 0.3636, 0.1575, 0.4545, 0.0, 0.3636, 0.1575, 0.5455, 0.1575, 0.7273, 0.1575, 0.5455, 0.1575, 0.6364, 0.3149, 0.9091, 0.1575, 0.7273, 0.1575, 0.8182, 0.3149, 0.1818, 0.1575, 0.0, 0.1575, 0.09091, 0.3149, 0.3636, 0.1575, 0.1818, 0.1575, 0.2727, 0.3149, 0.5455, 0.1575, 0.3636, 0.1575, 0.4545, 0.3149, 0.7273, 0.1575, 0.6364, 0.3149, 0.8182, 0.3149, 0.9091, 0.1575, 0.8182, 0.3149, 1.0, 0.3149, 0.1818, 0.1575, 0.09091, 0.3149, 0.2727, 0.3149, 0.3636, 0.1575, 0.2727, 0.3149, 0.4545, 0.3149, 0.5455, 0.1575, 0.4545, 0.3149, 0.6364, 0.3149, 0.8182, 0.3149, 0.6364, 0.3149, 0.7273, 0.4724, 1.0, 0.3149, 0.8182, 0.3149, 0.9091, 0.4724, 0.2727, 0.3149, 0.09091, 0.3149, 0.1818, 0.4724, 0.4545, 0.3149, 0.2727, 0.3149, 0.3636, 0.4724, 0.6364, 0.3149, 0.4545, 0.3149, 0.5455, 0.4724])
me_cube_004.materials.append(mat_branch)
me_cube_004.materials.append(mat_leaf)
me_cube_004.use_remesh_fix_poles = True
me_cube_004.use_remesh_preserve_attributes = False
me_cube_004.use_mirror_vertex_groups = False
me_cube_004.update()
me_cylinder_001 = bpy.data.meshes.new('Cylinder.001')
me_cylinder_001.from_pydata([(0.0, 0.3, 0.0), (-7.451e-09, 0.08027, 3.56), (0.2598, 0.15, 0.0), (0.06952, 0.04014, 3.56), (0.2598, -0.15, 0.0), (0.06952, -0.04014, 3.56), (-2.98e-08, -0.3, 0.0), (-1.49e-08, -0.08027, 3.56), (-0.2598, -0.15, 0.0), (-0.06952, -0.04014, 3.56), (-0.2598, 0.15, 0.0), (-0.06952, 0.04014, 3.56), (0.1006, 0.1631, 1.917), (0.241, 0.08156, 1.932), (0.241, -0.08156, 1.932), (0.1006, -0.1631, 1.917), (-0.03982, -0.08156, 1.901), (-0.03982, 0.08156, 1.901), (-0.03296, 0.0484, 1.787), (0.06203, -0.01027, 1.933), (0.2134, 0.9291, 2.128), (0.1813, 0.9015, 2.197), (0.1244, 0.08386, 1.699), (0.2194, 0.02519, 1.845), (0.2868, 0.9164, 2.157), (0.2548, 0.8889, 2.225), (0.1343, 0.5682, 2.032), (0.1202, 0.5205, 2.145), (0.2554, 0.563, 2.045), (0.2417, 0.5178, 2.157), (-0.00693, -0.07887, 2.736), (0.01349, -0.000133, 2.856), (-0.6791, 0.2953, 2.716), (-0.6847, 0.2739, 2.776), (0.02315, 0.0372, 2.654), (0.04357, 0.1159, 2.774), (-0.6633, 0.3522, 2.737), (-0.6689, 0.3309, 2.797), (-0.4113, 0.1635, 2.755), (-0.4111, 0.1573, 2.852), (-0.3872, 0.2563, 2.761), (-0.3886, 0.2508, 2.857), (0.2278, -0.09982, 1.237), (0.2572, -0.02108, 1.119), (0.8356, 0.2743, 1.525), (0.8648, 0.2529, 1.472), (0.1676, 0.01625, 1.299), (0.197, 0.09498, 1.181), (0.8297, 0.3313, 1.499), (0.8588, 0.3099, 1.446), (0.6061, 0.1426, 1.381), (0.6446, 0.1363, 1.293), (0.5863, 0.2354, 1.366), (0.626, 0.2298, 1.279), (-0.06033, -0.03375, 2.215), (0.01774, -0.06485, 2.097), (0.3004, -0.6496, 2.503), (0.2784, -0.6783, 2.451), (0.05703, 0.02387, 2.278), (0.1351, -0.007232, 2.16), (0.3575, -0.6449, 2.477), (0.3355, -0.6735, 2.425), (0.1737, -0.4172, 2.36), (0.1666, -0.4557, 2.271), (0.2669, -0.3995, 2.345), (0.2605, -0.4391, 2.257)], [], [(12, 1, 3, 13), (13, 3, 5, 14), (14, 5, 7, 15), (15, 7, 9, 16), (3, 1, 11, 9, 7, 5), (16, 9, 11, 17), (17, 11, 1, 12), (0, 2, 4, 6, 8, 10), (10, 17, 12, 0), (8, 16, 17, 10), (6, 15, 16, 8), (4, 14, 15, 6), (2, 13, 14, 4), (0, 12, 13, 2), (26, 27, 21, 20), (20, 21, 25, 24), (28, 29, 23, 22), (22, 23, 19, 18), (26, 28, 22, 18), (29, 27, 19, 23), (25, 21, 27, 29), (20, 24, 28, 26), (24, 25, 29, 28), (18, 19, 27, 26), (38, 39, 33, 32), (32, 33, 37, 36), (40, 41, 35, 34), (34, 35, 31, 30), (38, 40, 34, 30), (41, 39, 31, 35), (37, 33, 39, 41), (32, 36, 40, 38), (36, 37, 41, 40), (30, 31, 39, 38), (50, 51, 45, 44), (44, 45, 49, 48), (52, 53, 47, 46), (46, 47, 43, 42), (50, 52, 46, 42), (53, 51, 43, 47), (49, 45, 51, 53), (44, 48, 52, 50), (48, 49, 53, 52), (42, 43, 51, 50), (62, 63, 57, 56), (56, 57, 61, 60), (64, 65, 59, 58), (58, 59, 55, 54), (62, 64, 58, 54), (65, 63, 55, 59), (61, 57, 63, 65), (56, 60, 64, 62), (60, 61, 65, 64), (54, 55, 63, 62)])
_uv = me_cylinder_001.uv_layers.new(name='UVMap')
_uv.uv.foreach_set('vector', [1.0, 0.7692, 1.0, 1.0, 0.8333, 1.0, 0.8333, 0.7692, 0.8333, 0.7692, 0.8333, 1.0, 0.6667, 1.0, 0.6667, 0.7692, 0.6667, 0.7692, 0.6667, 1.0, 0.5, 1.0, 0.5, 0.7692, 0.5, 0.7692, 0.5, 1.0, 0.3333, 1.0, 0.3333, 0.7692, 0.4578, 0.37, 0.25, 0.49, 0.04215, 0.37, 0.04215, 0.13, 0.25, 0.01, 0.4578, 0.13, 0.3333, 0.7692, 0.3333, 1.0, 0.1667, 1.0, 0.1667, 0.7692, 0.1667, 0.7692, 0.1667, 1.0, -8.941e-08, 1.0, -8.941e-08, 0.7692, 0.75, 0.49, 0.9578, 0.37, 0.9578, 0.13, 0.75, 0.01, 0.5422, 0.13, 0.5422, 0.37, 0.1667, 0.5, 0.1667, 0.7692, -8.941e-08, 0.7692, -8.941e-08, 0.5, 0.3333, 0.5, 0.3333, 0.7692, 0.1667, 0.7692, 0.1667, 0.5, 0.5, 0.5, 0.5, 0.7692, 0.3333, 0.7692, 0.3333, 0.5, 0.6667, 0.5, 0.6667, 0.7692, 0.5, 0.7692, 0.5, 0.5, 0.8333, 0.5, 0.8333, 0.7692, 0.6667, 0.7692, 0.6667, 0.5, 1.0, 0.5, 1.0, 0.7692, 0.8333, 0.7692, 0.8333, 0.5, 0.375, 0.125, 0.625, 0.125, 0.625, 0.25, 0.375, 0.25, 0.375, 0.25, 0.625, 0.25, 0.625, 0.5, 0.375, 0.5, 0.375, 0.625, 0.625, 0.625, 0.625, 0.75, 0.375, 0.75, 0.375, 0.75, 0.625, 0.75, 0.625, 1.0, 0.375, 1.0, 0.125, 0.625, 0.375, 0.625, 0.375, 0.75, 0.125, 0.75, 0.625, 0.625, 0.875, 0.625, 0.875, 0.75, 0.625, 0.75, 0.625, 0.5, 0.875, 0.5, 0.875, 0.625, 0.625, 0.625, 0.125, 0.5, 0.375, 0.5, 0.375, 0.625, 0.125, 0.625, 0.375, 0.5, 0.625, 0.5, 0.625, 0.625, 0.375, 0.625, 0.375, 0.0, 0.625, 0.0, 0.625, 0.125, 0.375, 0.125, 0.375, 0.125, 0.625, 0.125, 0.625, 0.25, 0.375, 0.25, 0.375, 0.25, 0.625, 0.25, 0.625, 0.5, 0.375, 0.5, 0.375, 0.625, 0.625, 0.625, 0.625, 0.75, 0.375, 0.75, 0.375, 0.75, 0.625, 0.75, 0.625, 1.0, 0.375, 1.0, 0.125, 0.625, 0.375, 0.625, 0.375, 0.75, 0.125, 0.75, 0.625, 0.625, 0.875, 0.625, 0.875, 0.75, 0.625, 0.75, 0.625, 0.5, 0.875, 0.5, 0.875, 0.625, 0.625, 0.625, 0.125, 0.5, 0.375, 0.5, 0.375, 0.625, 0.125, 0.625, 0.375, 0.5, 0.625, 0.5, 0.625, 0.625, 0.375, 0.625, 0.375, 0.0, 0.625, 0.0, 0.625, 0.125, 0.375, 0.125, 0.375, 0.125, 0.625, 0.125, 0.625, 0.25, 0.375, 0.25, 0.375, 0.25, 0.625, 0.25, 0.625, 0.5, 0.375, 0.5, 0.375, 0.625, 0.625, 0.625, 0.625, 0.75, 0.375, 0.75, 0.375, 0.75, 0.625, 0.75, 0.625, 1.0, 0.375, 1.0, 0.125, 0.625, 0.375, 0.625, 0.375, 0.75, 0.125, 0.75, 0.625, 0.625, 0.875, 0.625, 0.875, 0.75, 0.625, 0.75, 0.625, 0.5, 0.875, 0.5, 0.875, 0.625, 0.625, 0.625, 0.125, 0.5, 0.375, 0.5, 0.375, 0.625, 0.125, 0.625, 0.375, 0.5, 0.625, 0.5, 0.625, 0.625, 0.375, 0.625, 0.375, 0.0, 0.625, 0.0, 0.625, 0.125, 0.375, 0.125, 0.375, 0.125, 0.625, 0.125, 0.625, 0.25, 0.375, 0.25, 0.375, 0.25, 0.625, 0.25, 0.625, 0.5, 0.375, 0.5, 0.375, 0.625, 0.625, 0.625, 0.625, 0.75, 0.375, 0.75, 0.375, 0.75, 0.625, 0.75, 0.625, 1.0, 0.375, 1.0, 0.125, 0.625, 0.375, 0.625, 0.375, 0.75, 0.125, 0.75, 0.625, 0.625, 0.875, 0.625, 0.875, 0.75, 0.625, 0.75, 0.625, 0.5, 0.875, 0.5, 0.875, 0.625, 0.625, 0.625, 0.125, 0.5, 0.375, 0.5, 0.375, 0.625, 0.125, 0.625, 0.375, 0.5, 0.625, 0.5, 0.625, 0.625, 0.375, 0.625, 0.375, 0.0, 0.625, 0.0, 0.625, 0.125, 0.375, 0.125])
me_cylinder_001.materials.append(mat_branch)
me_cylinder_001.use_remesh_fix_poles = True
me_cylinder_001.use_remesh_preserve_attributes = False
me_cylinder_001.use_mirror_vertex_groups = False
me_cylinder_001.update()
me_cylinder_002 = bpy.data.meshes.new('Cylinder.002')
me_cylinder_002.from_pydata([(0.004584, 0.3503, 0.08737), (0.3208, 0.1896, 0.03568), (0.3374, -0.1926, -0.005407), (-0.0003727, -0.3886, -0.007102), (-0.3379, -0.1926, -0.005407), (-0.317, 0.1896, 0.03568), (0.2493, 0.1298, 0.5419), (0.2493, -0.1189, 0.5419), (0.03419, -0.2433, 0.5365), (-0.1809, -0.1189, 0.5312), (-0.1809, 0.1298, 0.5312), (0.03419, 0.2542, 0.5365)], [], [(0, 1, 2, 3, 4, 5), (11, 10, 9, 8, 7, 6), (0, 11, 6, 1), (1, 6, 7, 2), (2, 7, 8, 3), (3, 8, 9, 4), (4, 9, 10, 5), (5, 10, 11, 0)])
_uv = me_cylinder_002.uv_layers.new(name='UVMap')
_uv.uv.foreach_set('vector', [0.75, 0.49, 0.9578, 0.37, 0.9578, 0.13, 0.75, 0.01, 0.5422, 0.13, 0.5422, 0.37, -8.941e-08, 0.5932, 0.1667, 0.5932, 0.3333, 0.5932, 0.5, 0.5932, 0.6667, 0.5932, 0.8333, 0.5932, 1.0, 0.5, 1.0, 0.5932, 0.8333, 0.5932, 0.8333, 0.5, 0.8333, 0.5, 0.8333, 0.5932, 0.6667, 0.5932, 0.6667, 0.5, 0.6667, 0.5, 0.6667, 0.5932, 0.5, 0.5932, 0.5, 0.5, 0.5, 0.5, 0.5, 0.5932, 0.3333, 0.5932, 0.3333, 0.5, 0.3333, 0.5, 0.3333, 0.5932, 0.1667, 0.5932, 0.1667, 0.5, 0.1667, 0.5, 0.1667, 0.5932, -8.941e-08, 0.5932, -8.941e-08, 0.5])
me_cylinder_002.materials.append(mat_branch)
me_cylinder_002.use_remesh_fix_poles = True
me_cylinder_002.use_remesh_preserve_attributes = False
me_cylinder_002.use_mirror_vertex_groups = False
me_cylinder_002.update()
me_icosphere_006 = bpy.data.meshes.new('Icosphere.006')
me_icosphere_006.from_pydata([(0.0, 0.0, -1.0), (0.7236, -0.5257, -0.4472), (-0.2764, -0.8506, -0.4472), (-0.8944, 0.0, -0.4472), (-0.2764, 0.8506, -0.4472), (0.7236, 0.5257, -0.4472), (0.2764, -0.8506, 0.4472), (-0.7236, -0.5257, 0.4472), (-0.7236, 0.5257, 0.4472), (0.2764, 0.8506, 0.4472), (0.8944, 0.0, 0.4472), (0.0, 0.0, 1.0), (-0.5713, -2.669, 2.068), (-0.4045, -2.368, 3.534), (-0.1713, -0.1336, -3.026), (-0.865, -0.05247, -2.517), (0.8172, -2.674, 1.829), (0.984, -2.373, 3.294), (0.2797, 0.02488, -2.311), (-0.4141, 0.1061, -1.801), (-0.2033, -1.275, 0.4096), (-0.558, -1.112, 1.276), (0.5978, -1.182, 0.7499), (0.2431, -1.018, 1.616)], [], [(0, 1, 2), (1, 0, 5), (0, 2, 3), (0, 3, 4), (0, 4, 5), (1, 5, 10), (2, 1, 6), (3, 2, 7), (4, 3, 8), (5, 4, 9), (1, 10, 6), (2, 6, 7), (3, 7, 8), (4, 8, 9), (5, 9, 10), (6, 10, 11), (7, 6, 11), (8, 7, 11), (9, 8, 11), (10, 9, 11), (20, 21, 15, 14), (14, 15, 19, 18), (22, 23, 17, 16), (16, 17, 13, 12), (20, 22, 16, 12), (23, 21, 13, 17), (19, 15, 21, 23), (14, 18, 22, 20), (18, 19, 23, 22), (12, 13, 21, 20)])
me_icosphere_006.polygons.foreach_set('material_index', [0, 0, 0, 0, 0, 0, 0, 0, 0, 0, 0, 0, 0, 0, 0, 0, 0, 0, 0, 0, 1, 1, 1, 1, 1, 1, 1, 1, 1, 1])
_uv = me_icosphere_006.uv_layers.new(name='UVMap')
_uv.uv.foreach_set('vector', [0.8182, 0.0, 0.7273, 0.1575, 0.9091, 0.1575, 0.7273, 0.1575, 0.6364, 0.0, 0.5455, 0.1575, 0.09091, 0.0, 0.0, 0.1575, 0.1818, 0.1575, 0.2727, 0.0, 0.1818, 0.1575, 0.3636, 0.1575, 0.4545, 0.0, 0.3636, 0.1575, 0.5455, 0.1575, 0.7273, 0.1575, 0.5455, 0.1575, 0.6364, 0.3149, 0.9091, 0.1575, 0.7273, 0.1575, 0.8182, 0.3149, 0.1818, 0.1575, 0.0, 0.1575, 0.09091, 0.3149, 0.3636, 0.1575, 0.1818, 0.1575, 0.2727, 0.3149, 0.5455, 0.1575, 0.3636, 0.1575, 0.4545, 0.3149, 0.7273, 0.1575, 0.6364, 0.3149, 0.8182, 0.3149, 0.9091, 0.1575, 0.8182, 0.3149, 1.0, 0.3149, 0.1818, 0.1575, 0.09091, 0.3149, 0.2727, 0.3149, 0.3636, 0.1575, 0.2727, 0.3149, 0.4545, 0.3149, 0.5455, 0.1575, 0.4545, 0.3149, 0.6364, 0.3149, 0.8182, 0.3149, 0.6364, 0.3149, 0.7273, 0.4724, 1.0, 0.3149, 0.8182, 0.3149, 0.9091, 0.4724, 0.2727, 0.3149, 0.09091, 0.3149, 0.1818, 0.4724, 0.4545, 0.3149, 0.2727, 0.3149, 0.3636, 0.4724, 0.6364, 0.3149, 0.4545, 0.3149, 0.5455, 0.4724, 0.375, 0.1209, 0.625, 0.1209, 0.625, 0.25, 0.375, 0.25, 0.375, 0.25, 0.625, 0.25, 0.625, 0.5, 0.375, 0.5, 0.375, 0.6291, 0.625, 0.6291, 0.625, 0.75, 0.375, 0.75, 0.375, 0.75, 0.625, 0.75, 0.625, 1.0, 0.375, 1.0, 0.125, 0.6291, 0.375, 0.6291, 0.375, 0.75, 0.125, 0.75, 0.625, 0.6291, 0.875, 0.6291, 0.875, 0.75, 0.625, 0.75, 0.625, 0.5, 0.875, 0.5, 0.875, 0.6291, 0.625, 0.6291, 0.125, 0.5, 0.375, 0.5, 0.375, 0.6291, 0.125, 0.6291, 0.375, 0.5, 0.625, 0.5, 0.625, 0.6291, 0.375, 0.6291, 0.375, 0.0, 0.625, 0.0, 0.625, 0.1209, 0.375, 0.1209])
me_icosphere_006.materials.append(mat_leaf)
me_icosphere_006.materials.append(mat_branch)
me_icosphere_006.use_remesh_fix_poles = True
me_icosphere_006.use_remesh_preserve_attributes = False
me_icosphere_006.use_mirror_vertex_groups = False
me_icosphere_006.update()

# ---- objects
ob_light = bpy.data.objects.new('Light', light_light)
ob_camera = bpy.data.objects.new('Camera', cam_camera)
ob_tree = bpy.data.objects.new('Tree', me_cube_004)
ob_treestage2 = bpy.data.objects.new('TreeStage2', me_cylinder_001)
ob_treestub = bpy.data.objects.new('TreeStub', me_cylinder_002)
ob_twig = bpy.data.objects.new('Twig', me_icosphere_006)

# ---- transforms, parenting, visibility, modifiers, constraints
ob_light.location = (4.076, 1.005, 5.904)
ob_light.rotation_euler = (0.6503, 0.05522, 1.866)
ob_light.lock_rotations_4d = False
ob_light.empty_display_type = 'ARROWS'
ob_light.color = (0.0, 0.0, 0.0, 0.0)
ob_light.lineart.crease_threshold = 0.0
ob_camera.location = (7.359, -6.926, 4.958)
ob_camera.rotation_euler = (1.109, 0.0, 0.8149)
ob_camera.lock_rotations_4d = False
ob_camera.empty_display_type = 'ARROWS'
ob_camera.color = (0.0, 0.0, 0.0, 0.0)
ob_camera.display_type = 'WIRE'
ob_camera.lineart.crease_threshold = 0.0
ob_tree.location = (8.668, -0.185, 4.79)
ob_tree.rotation_euler = (-0.9708, -0.1532, -3.359)
ob_tree.scale = (1.173, 0.8754, 0.9042)
ob_tree.lineart.crease_threshold = 0.0
ob_treestage2.location = (4.772, 0.0, 0.0)
ob_treestage2.lineart.crease_threshold = 0.0
ob_treestub.location = (2.731, 0.0, 0.0)
ob_treestub.lineart.crease_threshold = 0.0
ob_twig.location = (0.343, 0.6297, 0.1613)
ob_twig.rotation_euler = (0.468, 0.9911, -0.1213)
ob_twig.scale = (0.2296, 0.5796, 0.1826)
ob_twig.lineart.crease_threshold = 0.0

# ---- collection membership
col_collection.objects.link(ob_light)
col_collection.objects.link(ob_camera)
col_collection.objects.link(ob_tree)
col_collection.objects.link(ob_treestage2)
col_collection.objects.link(ob_treestub)
col_collection.objects.link(ob_twig)

# ---- scene / render settings (as saved in the file)
scene.camera = ob_camera
scene.frame_start = 1; scene.frame_end = 250; scene.frame_set(1)
scene.render.engine = 'BLENDER_EEVEE_NEXT'
scene.cycles.use_denoising = False
scene.cycles.samples = 128
scene.cycles.sampling_pattern = 'TABULATED_SOBOL'
scene.cycles.use_adaptive_sampling = False
scene.cycles.use_light_tree = False
scene.view_settings.view_transform = 'Filmic'
bpy.context.view_layer.update()
